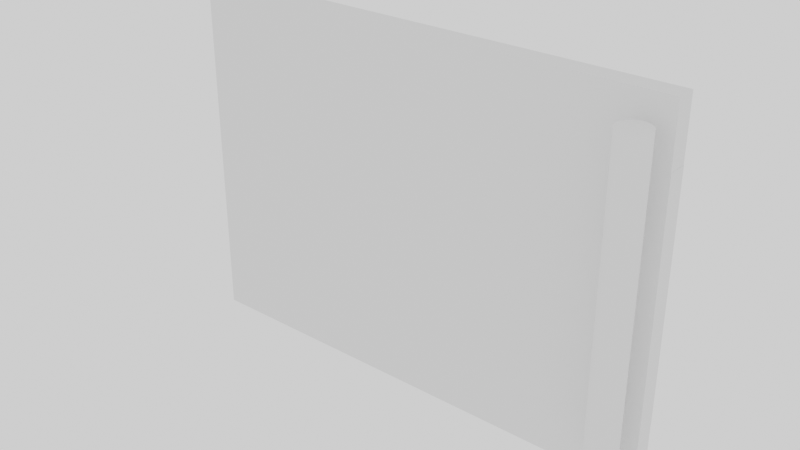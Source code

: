 # Source: Microwave_Door.blend  (saved by Blender 2.93.21; exported with 4.5.12 LTS)
import bpy
from mathutils import Matrix  # noqa: F401  (used for matrix-valued properties, if any)

bpy.ops.wm.read_factory_settings(use_empty=True)
scene = bpy.context.scene
scene.name = 'Scene'

# ---- collections
col_door = bpy.data.collections.new('Door'); scene.collection.children.link(col_door)

# ---- world
world_world = bpy.data.worlds.new('World'); scene.world = world_world
world_world.use_nodes = True; world_world.node_tree.nodes.clear()
_N = world_world.node_tree.nodes; _L = world_world.node_tree.links
n0 = _N.new('ShaderNodeOutputWorld'); n0.name = 'World Output'; n0.location = (300, 300)
n1 = _N.new('ShaderNodeBackground'); n1.name = 'Background'; n1.location = (10, 300)
n1.inputs[0].default_value = (1.0, 1.0, 1.0, 1.0)
_L.new(n1.outputs[0], n0.inputs[0])
n0.is_active_output = True
world_world.color = (0.05088, 0.05088, 0.05088)
world_world.use_sun_shadow = False
world_world.sun_shadow_jitter_overblur = 0.0

# ---- meshes
me_cube_002 = bpy.data.meshes.new('Cube.002')
me_cube_002.from_pydata([(-0.3832, 0.02108, -0.04618), (-0.3832, 0.02108, 0.411), (-0.3832, 0.04648, -0.04618), (-0.3832, 0.04648, 0.411), (0.2518, 0.02108, -0.04618), (0.2518, 0.02108, 0.411), (0.2518, 0.04648, -0.04618), (0.2518, 0.04648, 0.411), (-0.3575, 0.02108, 0.03002), (-0.3575, 0.02108, 0.3348), (-0.3575, 0.04648, 0.03002), (-0.3575, 0.04648, 0.3348), (0.2518, 0.04648, 0.03002), (0.2518, 0.04648, 0.3348), (0.2518, 0.02108, 0.03002), (0.2518, 0.02108, 0.3348)], [], [(0, 1, 3, 2), (6, 2, 3, 7, 13, 11, 10, 12), (13, 7, 5, 15), (14, 4, 6, 12), (15, 5, 1, 0, 4, 14, 8, 9), (2, 6, 4, 0), (7, 3, 1, 5), (9, 8, 10, 11), (14, 12, 10, 8), (15, 9, 11, 13)])
_uv = me_cube_002.uv_layers.new(name='UVMap')
_uv.uv.foreach_set('vector', [0.375, 0.0, 0.625, 0.0, 0.625, 0.25, 0.375, 0.25, 0.375, 0.5, 0.375, 0.25, 0.625, 0.25, 0.625, 0.5, 0.5833, 0.5, 0.5833, 0.2601, 0.4167, 0.2601, 0.4167, 0.5, 0.5833, 0.5, 0.625, 0.5, 0.625, 0.75, 0.5833, 0.75, 0.4167, 0.75, 0.375, 0.75, 0.375, 0.5, 0.4167, 0.5, 0.5833, 0.75, 0.625, 0.75, 0.625, 1.0, 0.375, 1.0, 0.375, 0.75, 0.4167, 0.75, 0.4167, 0.9899, 0.5833, 0.9899, 0.125, 0.5, 0.375, 0.5, 0.375, 0.75, 0.125, 0.75, 0.625, 0.5, 0.875, 0.5, 0.875, 0.75, 0.625, 0.75, 0.625, 0.0, 0.375, 0.0, 0.375, 0.25, 0.625, 0.25, 0.3749, 0.75, 0.3749, 0.5, 0.125, 0.5, 0.125, 0.75, 0.6251, 0.75, 0.875, 0.75, 0.875, 0.5, 0.6251, 0.5])
me_cube_002.use_remesh_fix_poles = True
me_cube_002.use_remesh_preserve_attributes = False
me_cube_002.update()
me_cylinder = bpy.data.meshes.new('Cylinder')
me_cylinder.from_pydata([(0.2271, 0.005329, -0.02078), (0.2271, 0.005329, 0.3856), (0.2289, 0.005237, -0.02078), (0.2289, 0.005237, 0.3856), (0.2308, 0.004963, -0.02078), (0.2308, 0.004963, 0.3856), (0.2326, 0.004509, -0.02078), (0.2326, 0.004509, 0.3856), (0.2344, 0.003879, -0.02078), (0.2344, 0.003879, 0.3856), (0.2361, 0.003079, -0.02078), (0.2361, 0.003079, 0.3856), (0.2377, 0.002118, -0.02078), (0.2377, 0.002118, 0.3856), (0.2392, 0.001005, -0.02078), (0.2392, 0.001005, 0.3856), (0.2405, -0.0002507, -0.02078), (0.2405, -0.0002507, 0.3856), (0.2418, -0.001636, -0.02078), (0.2418, -0.001636, 0.3856), (0.2429, -0.003138, -0.02078), (0.2429, -0.003138, 0.3856), (0.2439, -0.004741, -0.02078), (0.2439, -0.004741, 0.3856), (0.2447, -0.006431, -0.02078), (0.2447, -0.006431, 0.3856), (0.2453, -0.008191, -0.02078), (0.2453, -0.008191, 0.3856), (0.2458, -0.01, -0.02078), (0.2458, -0.01, 0.3856), (0.246, -0.01185, -0.02078), (0.246, -0.01185, 0.3856), (0.2461, -0.01372, -0.02078), (0.2461, -0.01372, 0.3856), (0.246, -0.01559, -0.02078), (0.246, -0.01559, 0.3856), (0.2458, -0.01744, -0.02078), (0.2458, -0.01744, 0.3856), (0.2453, -0.01925, -0.02078), (0.2453, -0.01925, 0.3856), (0.2447, -0.02101, -0.02078), (0.2447, -0.02101, 0.3856), (0.2439, -0.0227, -0.02078), (0.2439, -0.0227, 0.3856), (0.2429, -0.0243, -0.02078), (0.2429, -0.0243, 0.3856), (0.2418, -0.02581, -0.02078), (0.2418, -0.02581, 0.3856), (0.2405, -0.02719, -0.02078), (0.2405, -0.02719, 0.3856), (0.2392, -0.02845, -0.02078), (0.2392, -0.02845, 0.3856), (0.2377, -0.02956, -0.02078), (0.2377, -0.02956, 0.3856), (0.2361, -0.03052, -0.02078), (0.2361, -0.03052, 0.3856), (0.2344, -0.03132, -0.02078), (0.2344, -0.03132, 0.3856), (0.2326, -0.03195, -0.02078), (0.2326, -0.03195, 0.3856), (0.2308, -0.03241, -0.02078), (0.2308, -0.03241, 0.3856), (0.2289, -0.03268, -0.02078), (0.2289, -0.03268, 0.3856), (0.2271, -0.03277, -0.02078), (0.2271, -0.03277, 0.3856), (0.2252, -0.03268, -0.02078), (0.2252, -0.03268, 0.3856), (0.2234, -0.03241, -0.02078), (0.2234, -0.03241, 0.3856), (0.2215, -0.03195, -0.02078), (0.2215, -0.03195, 0.3856), (0.2198, -0.03132, -0.02078), (0.2198, -0.03132, 0.3856), (0.2181, -0.03052, -0.02078), (0.2181, -0.03052, 0.3856), (0.2165, -0.02956, -0.02078), (0.2165, -0.02956, 0.3856), (0.215, -0.02845, -0.02078), (0.215, -0.02845, 0.3856), (0.2136, -0.02719, -0.02078), (0.2136, -0.02719, 0.3856), (0.2123, -0.02581, -0.02078), (0.2123, -0.02581, 0.3856), (0.2112, -0.0243, -0.02078), (0.2112, -0.0243, 0.3856), (0.2103, -0.0227, -0.02078), (0.2103, -0.0227, 0.3856), (0.2095, -0.02101, -0.02078), (0.2095, -0.02101, 0.3856), (0.2088, -0.01925, -0.02078), (0.2088, -0.01925, 0.3856), (0.2084, -0.01744, -0.02078), (0.2084, -0.01744, 0.3856), (0.2081, -0.01559, -0.02078), (0.2081, -0.01559, 0.3856), (0.208, -0.01372, -0.02078), (0.208, -0.01372, 0.3856), (0.2081, -0.01185, -0.02078), (0.2081, -0.01185, 0.3856), (0.2084, -0.01, -0.02078), (0.2084, -0.01, 0.3856), (0.2088, -0.008191, -0.02078), (0.2088, -0.008191, 0.3856), (0.2095, -0.006431, -0.02078), (0.2095, -0.006431, 0.3856), (0.2103, -0.004741, -0.02078), (0.2103, -0.004741, 0.3856), (0.2112, -0.003138, -0.02078), (0.2112, -0.003138, 0.3856), (0.2123, -0.001636, -0.02078), (0.2123, -0.001636, 0.3856), (0.2136, -0.0002507, -0.02078), (0.2136, -0.0002507, 0.3856), (0.215, 0.001005, -0.02078), (0.215, 0.001005, 0.3856), (0.2165, 0.002118, -0.02078), (0.2165, 0.002118, 0.3856), (0.2181, 0.003079, -0.02078), (0.2181, 0.003079, 0.3856), (0.2198, 0.003879, -0.02078), (0.2198, 0.003879, 0.3856), (0.2215, 0.004509, -0.02078), (0.2215, 0.004509, 0.3856), (0.2234, 0.004963, -0.02078), (0.2234, 0.004963, 0.3856), (0.2252, 0.005237, -0.02078), (0.2252, 0.005237, 0.3856), (0.2271, 0.005329, 0.08082), (0.2271, 0.005329, 0.1824), (0.2271, 0.005329, 0.284), (0.2289, 0.005237, 0.284), (0.2289, 0.005237, 0.1824), (0.2289, 0.005237, 0.08082), (0.2308, 0.004963, 0.284), (0.2308, 0.004963, 0.1824), (0.2308, 0.004963, 0.08082), (0.2326, 0.004509, 0.284), (0.2326, 0.004509, 0.1824), (0.2326, 0.004509, 0.08082), (0.2344, 0.003879, 0.284), (0.2344, 0.003879, 0.1824), (0.2344, 0.003879, 0.08082), (0.2361, 0.003079, 0.284), (0.2361, 0.003079, 0.1824), (0.2361, 0.003079, 0.08082), (0.2377, 0.002118, 0.284), (0.2377, 0.002118, 0.1824), (0.2377, 0.002118, 0.08082), (0.2392, 0.001005, 0.284), (0.2392, 0.001005, 0.1824), (0.2392, 0.001005, 0.08082), (0.2405, -0.0002507, 0.284), (0.2405, -0.0002507, 0.1824), (0.2405, -0.0002507, 0.08082), (0.2418, -0.001636, 0.284), (0.2418, -0.001636, 0.1824), (0.2418, -0.001636, 0.08082), (0.2429, -0.003138, 0.284), (0.2429, -0.003138, 0.1824), (0.2429, -0.003138, 0.08082), (0.2439, -0.004741, 0.284), (0.2439, -0.004741, 0.1824), (0.2439, -0.004741, 0.08082), (0.2447, -0.006431, 0.284), (0.2447, -0.006431, 0.1824), (0.2447, -0.006431, 0.08082), (0.2453, -0.008191, 0.284), (0.2453, -0.008191, 0.1824), (0.2453, -0.008191, 0.08082), (0.2458, -0.01, 0.284), (0.2458, -0.01, 0.1824), (0.2458, -0.01, 0.08082), (0.246, -0.01185, 0.284), (0.246, -0.01185, 0.1824), (0.246, -0.01185, 0.08082), (0.2461, -0.01372, 0.284), (0.2461, -0.01372, 0.1824), (0.2461, -0.01372, 0.08082), (0.246, -0.01559, 0.284), (0.246, -0.01559, 0.1824), (0.246, -0.01559, 0.08082), (0.2458, -0.01744, 0.284), (0.2458, -0.01744, 0.1824), (0.2458, -0.01744, 0.08082), (0.2453, -0.01925, 0.284), (0.2453, -0.01925, 0.1824), (0.2453, -0.01925, 0.08082), (0.2447, -0.02101, 0.284), (0.2447, -0.02101, 0.1824), (0.2447, -0.02101, 0.08082), (0.2439, -0.0227, 0.284), (0.2439, -0.0227, 0.1824), (0.2439, -0.0227, 0.08082), (0.2429, -0.0243, 0.284), (0.2429, -0.0243, 0.1824), (0.2429, -0.0243, 0.08082), (0.2418, -0.02581, 0.284), (0.2418, -0.02581, 0.1824), (0.2418, -0.02581, 0.08082), (0.2405, -0.02719, 0.284), (0.2405, -0.02719, 0.1824), (0.2405, -0.02719, 0.08082), (0.2392, -0.02845, 0.284), (0.2392, -0.02845, 0.1824), (0.2392, -0.02845, 0.08082), (0.2377, -0.02956, 0.284), (0.2377, -0.02956, 0.1824), (0.2377, -0.02956, 0.08082), (0.2361, -0.03052, 0.284), (0.2361, -0.03052, 0.1824), (0.2361, -0.03052, 0.08082), (0.2344, -0.03132, 0.284), (0.2344, -0.03132, 0.1824), (0.2344, -0.03132, 0.08082), (0.2326, -0.03195, 0.284), (0.2326, -0.03195, 0.1824), (0.2326, -0.03195, 0.08082), (0.2308, -0.03241, 0.284), (0.2308, -0.03241, 0.1824), (0.2308, -0.03241, 0.08082), (0.2289, -0.03268, 0.284), (0.2289, -0.03268, 0.1824), (0.2289, -0.03268, 0.08082), (0.2271, -0.03277, 0.284), (0.2271, -0.03277, 0.1824), (0.2271, -0.03277, 0.08082), (0.2252, -0.03268, 0.284), (0.2252, -0.03268, 0.1824), (0.2252, -0.03268, 0.08082), (0.2234, -0.03241, 0.284), (0.2234, -0.03241, 0.1824), (0.2234, -0.03241, 0.08082), (0.2215, -0.03195, 0.284), (0.2215, -0.03195, 0.1824), (0.2215, -0.03195, 0.08082), (0.2198, -0.03132, 0.284), (0.2198, -0.03132, 0.1824), (0.2198, -0.03132, 0.08082), (0.2181, -0.03052, 0.284), (0.2181, -0.03052, 0.1824), (0.2181, -0.03052, 0.08082), (0.2165, -0.02956, 0.284), (0.2165, -0.02956, 0.1824), (0.2165, -0.02956, 0.08082), (0.215, -0.02845, 0.284), (0.215, -0.02845, 0.1824), (0.215, -0.02845, 0.08082), (0.2136, -0.02719, 0.284), (0.2136, -0.02719, 0.1824), (0.2136, -0.02719, 0.08082), (0.2123, -0.02581, 0.284), (0.2123, -0.02581, 0.1824), (0.2123, -0.02581, 0.08082), (0.2112, -0.0243, 0.284), (0.2112, -0.0243, 0.1824), (0.2112, -0.0243, 0.08082), (0.2103, -0.0227, 0.284), (0.2103, -0.0227, 0.1824), (0.2103, -0.0227, 0.08082), (0.2095, -0.02101, 0.284), (0.2095, -0.02101, 0.1824), (0.2095, -0.02101, 0.08082), (0.2088, -0.01925, 0.284), (0.2088, -0.01925, 0.1824), (0.2088, -0.01925, 0.08082), (0.2084, -0.01744, 0.284), (0.2084, -0.01744, 0.1824), (0.2084, -0.01744, 0.08082), (0.2081, -0.01559, 0.284), (0.2081, -0.01559, 0.1824), (0.2081, -0.01559, 0.08082), (0.208, -0.01372, 0.284), (0.208, -0.01372, 0.1824), (0.208, -0.01372, 0.08082), (0.2081, -0.01185, 0.284), (0.2081, -0.01185, 0.1824), (0.2081, -0.01185, 0.08082), (0.2084, -0.01, 0.284), (0.2084, -0.01, 0.1824), (0.2084, -0.01, 0.08082), (0.2088, -0.008191, 0.284), (0.2088, -0.008191, 0.1824), (0.2088, -0.008191, 0.08082), (0.2095, -0.006431, 0.284), (0.2095, -0.006431, 0.1824), (0.2095, -0.006431, 0.08082), (0.2103, -0.004741, 0.284), (0.2103, -0.004741, 0.1824), (0.2103, -0.004741, 0.08082), (0.2112, -0.003138, 0.284), (0.2112, -0.003138, 0.1824), (0.2112, -0.003138, 0.08082), (0.2123, -0.001636, 0.284), (0.2123, -0.001636, 0.1824), (0.2123, -0.001636, 0.08082), (0.2136, -0.0002507, 0.284), (0.2136, -0.0002507, 0.1824), (0.2136, -0.0002507, 0.08082), (0.215, 0.001005, 0.284), (0.215, 0.001005, 0.1824), (0.215, 0.001005, 0.08082), (0.2165, 0.002118, 0.284), (0.2165, 0.002118, 0.1824), (0.2165, 0.002118, 0.08082), (0.2181, 0.003079, 0.284), (0.2181, 0.003079, 0.1824), (0.2181, 0.003079, 0.08082), (0.2198, 0.003879, 0.284), (0.2198, 0.003879, 0.1824), (0.2198, 0.003879, 0.08082), (0.2215, 0.004509, 0.284), (0.2215, 0.004509, 0.1824), (0.2215, 0.004509, 0.08082), (0.2234, 0.004963, 0.284), (0.2234, 0.004963, 0.1824), (0.2234, 0.004963, 0.08082), (0.2252, 0.005237, 0.284), (0.2252, 0.005237, 0.1824), (0.2252, 0.005237, 0.08082), (0.2271, 0.005329, 0.2797), (0.2289, 0.005237, 0.2797), (0.2308, 0.004963, 0.2797), (0.2326, 0.004509, 0.2797), (0.2344, 0.003879, 0.2797), (0.2361, 0.003079, 0.2797), (0.2377, 0.002118, 0.2797), (0.2392, 0.001005, 0.2797), (0.2405, -0.0002507, 0.2797), (0.2418, -0.001636, 0.2797), (0.2429, -0.003138, 0.2797), (0.2439, -0.004741, 0.2797), (0.2447, -0.006431, 0.2797), (0.2453, -0.008191, 0.2797), (0.2458, -0.01, 0.2797), (0.246, -0.01185, 0.2797), (0.2461, -0.01372, 0.2797), (0.246, -0.01559, 0.2797), (0.2458, -0.01744, 0.2797), (0.2453, -0.01925, 0.2797), (0.2447, -0.02101, 0.2797), (0.2439, -0.0227, 0.2797), (0.2429, -0.0243, 0.2797), (0.2418, -0.02581, 0.2797), (0.2405, -0.02719, 0.2797), (0.2392, -0.02845, 0.2797), (0.2377, -0.02956, 0.2797), (0.2361, -0.03052, 0.2797), (0.2344, -0.03132, 0.2797), (0.2326, -0.03195, 0.2797), (0.2308, -0.03241, 0.2797), (0.2289, -0.03268, 0.2797), (0.2271, -0.03277, 0.2797), (0.2252, -0.03268, 0.2797), (0.2234, -0.03241, 0.2797), (0.2215, -0.03195, 0.2797), (0.2198, -0.03132, 0.2797), (0.2181, -0.03052, 0.2797), (0.2165, -0.02956, 0.2797), (0.215, -0.02845, 0.2797), (0.2136, -0.02719, 0.2797), (0.2123, -0.02581, 0.2797), (0.2112, -0.0243, 0.2797), (0.2103, -0.0227, 0.2797), (0.2095, -0.02101, 0.2797), (0.2088, -0.01925, 0.2797), (0.2084, -0.01744, 0.2797), (0.2081, -0.01559, 0.2797), (0.208, -0.01372, 0.2797), (0.2081, -0.01185, 0.2797), (0.2084, -0.01, 0.2797), (0.2088, -0.008191, 0.2797), (0.2095, -0.006431, 0.2797), (0.2103, -0.004741, 0.2797), (0.2112, -0.003138, 0.2797), (0.2123, -0.001636, 0.2797), (0.2136, -0.0002507, 0.2797), (0.215, 0.001005, 0.2797), (0.2165, 0.002118, 0.2797), (0.2181, 0.003079, 0.2797), (0.2198, 0.003879, 0.2797), (0.2215, 0.004509, 0.2797), (0.2234, 0.004963, 0.2797), (0.2252, 0.005237, 0.2797), (0.2271, 0.005329, 0.08489), (0.2289, 0.005237, 0.08489), (0.2308, 0.004963, 0.08489), (0.2326, 0.004509, 0.08489), (0.2344, 0.003879, 0.08489), (0.2361, 0.003079, 0.08489), (0.2377, 0.002118, 0.08489), (0.2392, 0.001005, 0.08489), (0.2405, -0.0002507, 0.08489), (0.2418, -0.001636, 0.08489), (0.2429, -0.003138, 0.08489), (0.2439, -0.004741, 0.08489), (0.2447, -0.006431, 0.08489), (0.2453, -0.008191, 0.08489), (0.2458, -0.01, 0.08489), (0.246, -0.01185, 0.08489), (0.2461, -0.01372, 0.08489), (0.246, -0.01559, 0.08489), (0.2458, -0.01744, 0.08489), (0.2453, -0.01925, 0.08489), (0.2447, -0.02101, 0.08489), (0.2439, -0.0227, 0.08489), (0.2429, -0.0243, 0.08489), (0.2418, -0.02581, 0.08489), (0.2405, -0.02719, 0.08489), (0.2392, -0.02845, 0.08489), (0.2377, -0.02956, 0.08489), (0.2361, -0.03052, 0.08489), (0.2344, -0.03132, 0.08489), (0.2326, -0.03195, 0.08489), (0.2308, -0.03241, 0.08489), (0.2289, -0.03268, 0.08489), (0.2271, -0.03277, 0.08489), (0.2252, -0.03268, 0.08489), (0.2234, -0.03241, 0.08489), (0.2215, -0.03195, 0.08489), (0.2198, -0.03132, 0.08489), (0.2181, -0.03052, 0.08489), (0.2165, -0.02956, 0.08489), (0.215, -0.02845, 0.08489), (0.2136, -0.02719, 0.08489), (0.2123, -0.02581, 0.08489), (0.2112, -0.0243, 0.08489), (0.2103, -0.0227, 0.08489), (0.2095, -0.02101, 0.08489), (0.2088, -0.01925, 0.08489), (0.2084, -0.01744, 0.08489), (0.2081, -0.01559, 0.08489), (0.208, -0.01372, 0.08489), (0.2081, -0.01185, 0.08489), (0.2084, -0.01, 0.08489), (0.2088, -0.008191, 0.08489), (0.2095, -0.006431, 0.08489), (0.2103, -0.004741, 0.08489), (0.2112, -0.003138, 0.08489), (0.2123, -0.001636, 0.08489), (0.2136, -0.0002507, 0.08489), (0.215, 0.001005, 0.08489), (0.2165, 0.002118, 0.08489), (0.2181, 0.003079, 0.08489), (0.2198, 0.003879, 0.08489), (0.2215, 0.004509, 0.08489), (0.2234, 0.004963, 0.08489), (0.2252, 0.005237, 0.08489), (0.2247, 0.02896, 0.2797), (0.2247, 0.02896, 0.284), (0.2266, 0.02887, 0.08489), (0.2266, 0.02887, 0.08082), (0.2285, 0.0286, 0.08489), (0.2285, 0.0286, 0.08082), (0.2175, 0.02751, 0.08489), (0.2175, 0.02751, 0.08082), (0.2192, 0.02814, 0.08489), (0.2192, 0.02814, 0.08082), (0.221, 0.0286, 0.08489), (0.221, 0.0286, 0.08082), (0.2229, 0.02887, 0.08489), (0.2229, 0.02887, 0.08082), (0.2247, 0.02896, 0.08082), (0.2229, 0.02887, 0.284), (0.221, 0.0286, 0.284), (0.2192, 0.02814, 0.284), (0.2175, 0.02751, 0.284), (0.2266, 0.02887, 0.284), (0.2285, 0.0286, 0.284), (0.2266, 0.02887, 0.2797), (0.2285, 0.0286, 0.2797), (0.2175, 0.02751, 0.2797), (0.2192, 0.02814, 0.2797), (0.221, 0.0286, 0.2797), (0.2229, 0.02887, 0.2797), (0.2247, 0.02896, 0.08489)], [], [(130, 1, 3, 131), (131, 3, 5, 134), (134, 5, 7, 137), (137, 7, 9, 140), (140, 9, 11, 143), (143, 11, 13, 146), (146, 13, 15, 149), (149, 15, 17, 152), (152, 17, 19, 155), (155, 19, 21, 158), (158, 21, 23, 161), (161, 23, 25, 164), (164, 25, 27, 167), (167, 27, 29, 170), (170, 29, 31, 173), (173, 31, 33, 176), (176, 33, 35, 179), (179, 35, 37, 182), (182, 37, 39, 185), (185, 39, 41, 188), (188, 41, 43, 191), (191, 43, 45, 194), (194, 45, 47, 197), (197, 47, 49, 200), (200, 49, 51, 203), (203, 51, 53, 206), (206, 53, 55, 209), (209, 55, 57, 212), (212, 57, 59, 215), (215, 59, 61, 218), (218, 61, 63, 221), (221, 63, 65, 224), (224, 65, 67, 227), (227, 67, 69, 230), (230, 69, 71, 233), (233, 71, 73, 236), (236, 73, 75, 239), (239, 75, 77, 242), (242, 77, 79, 245), (245, 79, 81, 248), (248, 81, 83, 251), (251, 83, 85, 254), (254, 85, 87, 257), (257, 87, 89, 260), (260, 89, 91, 263), (263, 91, 93, 266), (266, 93, 95, 269), (269, 95, 97, 272), (272, 97, 99, 275), (275, 99, 101, 278), (278, 101, 103, 281), (281, 103, 105, 284), (284, 105, 107, 287), (287, 107, 109, 290), (290, 109, 111, 293), (293, 111, 113, 296), (296, 113, 115, 299), (299, 115, 117, 302), (302, 117, 119, 305), (305, 119, 121, 308), (308, 121, 123, 311), (311, 123, 125, 314), (3, 1, 127, 125, 123, 121, 119, 117, 115, 113, 111, 109, 107, 105, 103, 101, 99, 97, 95, 93, 91, 89, 87, 85, 83, 81, 79, 77, 75, 73, 71, 69, 67, 65, 63, 61, 59, 57, 55, 53, 51, 49, 47, 45, 43, 41, 39, 37, 35, 33, 31, 29, 27, 25, 23, 21, 19, 17, 15, 13, 11, 9, 7, 5), (314, 125, 127, 317), (317, 127, 1, 130), (0, 2, 4, 6, 8, 10, 12, 14, 16, 18, 20, 22, 24, 26, 28, 30, 32, 34, 36, 38, 40, 42, 44, 46, 48, 50, 52, 54, 56, 58, 60, 62, 64, 66, 68, 70, 72, 74, 76, 78, 80, 82, 84, 86, 88, 90, 92, 94, 96, 98, 100, 102, 104, 106, 108, 110, 112, 114, 116, 118, 120, 122, 124, 126), (126, 319, 128, 0), (447, 318, 129, 384), (310, 444, 454, 455), (124, 316, 319, 126), (446, 315, 318, 447), (130, 131, 467, 449), (122, 313, 316, 124), (445, 312, 315, 446), (319, 316, 459, 461), (120, 310, 313, 122), (444, 309, 312, 445), (445, 446, 458, 456), (118, 307, 310, 120), (443, 306, 309, 444), (379, 305, 308, 380), (116, 304, 307, 118), (442, 303, 306, 443), (378, 302, 305, 379), (114, 301, 304, 116), (441, 300, 303, 442), (377, 299, 302, 378), (112, 298, 301, 114), (440, 297, 300, 441), (376, 296, 299, 377), (110, 295, 298, 112), (439, 294, 297, 440), (375, 293, 296, 376), (108, 292, 295, 110), (438, 291, 294, 439), (374, 290, 293, 375), (106, 289, 292, 108), (437, 288, 291, 438), (373, 287, 290, 374), (104, 286, 289, 106), (436, 285, 288, 437), (372, 284, 287, 373), (102, 283, 286, 104), (435, 282, 285, 436), (371, 281, 284, 372), (100, 280, 283, 102), (434, 279, 282, 435), (370, 278, 281, 371), (98, 277, 280, 100), (433, 276, 279, 434), (369, 275, 278, 370), (96, 274, 277, 98), (432, 273, 276, 433), (368, 272, 275, 369), (94, 271, 274, 96), (431, 270, 273, 432), (367, 269, 272, 368), (92, 268, 271, 94), (430, 267, 270, 431), (366, 266, 269, 367), (90, 265, 268, 92), (429, 264, 267, 430), (365, 263, 266, 366), (88, 262, 265, 90), (428, 261, 264, 429), (364, 260, 263, 365), (86, 259, 262, 88), (427, 258, 261, 428), (363, 257, 260, 364), (84, 256, 259, 86), (426, 255, 258, 427), (362, 254, 257, 363), (82, 253, 256, 84), (425, 252, 255, 426), (361, 251, 254, 362), (80, 250, 253, 82), (424, 249, 252, 425), (360, 248, 251, 361), (78, 247, 250, 80), (423, 246, 249, 424), (359, 245, 248, 360), (76, 244, 247, 78), (422, 243, 246, 423), (358, 242, 245, 359), (74, 241, 244, 76), (421, 240, 243, 422), (357, 239, 242, 358), (72, 238, 241, 74), (420, 237, 240, 421), (356, 236, 239, 357), (70, 235, 238, 72), (419, 234, 237, 420), (355, 233, 236, 356), (68, 232, 235, 70), (418, 231, 234, 419), (354, 230, 233, 355), (66, 229, 232, 68), (417, 228, 231, 418), (353, 227, 230, 354), (64, 226, 229, 66), (416, 225, 228, 417), (352, 224, 227, 353), (62, 223, 226, 64), (415, 222, 225, 416), (351, 221, 224, 352), (60, 220, 223, 62), (414, 219, 222, 415), (350, 218, 221, 351), (58, 217, 220, 60), (413, 216, 219, 414), (349, 215, 218, 350), (56, 214, 217, 58), (412, 213, 216, 413), (348, 212, 215, 349), (54, 211, 214, 56), (411, 210, 213, 412), (347, 209, 212, 348), (52, 208, 211, 54), (410, 207, 210, 411), (346, 206, 209, 347), (50, 205, 208, 52), (409, 204, 207, 410), (345, 203, 206, 346), (48, 202, 205, 50), (408, 201, 204, 409), (344, 200, 203, 345), (46, 199, 202, 48), (407, 198, 201, 408), (343, 197, 200, 344), (44, 196, 199, 46), (406, 195, 198, 407), (342, 194, 197, 343), (42, 193, 196, 44), (405, 192, 195, 406), (341, 191, 194, 342), (40, 190, 193, 42), (404, 189, 192, 405), (340, 188, 191, 341), (38, 187, 190, 40), (403, 186, 189, 404), (339, 185, 188, 340), (36, 184, 187, 38), (402, 183, 186, 403), (338, 182, 185, 339), (34, 181, 184, 36), (401, 180, 183, 402), (337, 179, 182, 338), (32, 178, 181, 34), (400, 177, 180, 401), (336, 176, 179, 337), (30, 175, 178, 32), (399, 174, 177, 400), (335, 173, 176, 336), (28, 172, 175, 30), (398, 171, 174, 399), (334, 170, 173, 335), (26, 169, 172, 28), (397, 168, 171, 398), (333, 167, 170, 334), (24, 166, 169, 26), (396, 165, 168, 397), (332, 164, 167, 333), (22, 163, 166, 24), (395, 162, 165, 396), (331, 161, 164, 332), (20, 160, 163, 22), (394, 159, 162, 395), (330, 158, 161, 331), (18, 157, 160, 20), (393, 156, 159, 394), (329, 155, 158, 330), (16, 154, 157, 18), (392, 153, 156, 393), (328, 152, 155, 329), (14, 151, 154, 16), (391, 150, 153, 392), (327, 149, 152, 328), (12, 148, 151, 14), (390, 147, 150, 391), (326, 146, 149, 327), (10, 145, 148, 12), (389, 144, 147, 390), (325, 143, 146, 326), (8, 142, 145, 10), (388, 141, 144, 389), (324, 140, 143, 325), (6, 139, 142, 8), (387, 138, 141, 388), (323, 137, 140, 324), (4, 136, 139, 6), (386, 135, 138, 387), (322, 134, 137, 323), (2, 133, 136, 4), (385, 132, 135, 386), (322, 321, 469, 470), (0, 128, 133, 2), (384, 129, 132, 385), (317, 130, 449, 463), (129, 320, 321, 132), (132, 321, 322, 135), (135, 322, 323, 138), (138, 323, 324, 141), (141, 324, 325, 144), (144, 325, 326, 147), (147, 326, 327, 150), (150, 327, 328, 153), (153, 328, 329, 156), (156, 329, 330, 159), (159, 330, 331, 162), (162, 331, 332, 165), (165, 332, 333, 168), (168, 333, 334, 171), (171, 334, 335, 174), (174, 335, 336, 177), (177, 336, 337, 180), (180, 337, 338, 183), (183, 338, 339, 186), (186, 339, 340, 189), (189, 340, 341, 192), (192, 341, 342, 195), (195, 342, 343, 198), (198, 343, 344, 201), (201, 344, 345, 204), (204, 345, 346, 207), (207, 346, 347, 210), (210, 347, 348, 213), (213, 348, 349, 216), (216, 349, 350, 219), (219, 350, 351, 222), (222, 351, 352, 225), (225, 352, 353, 228), (228, 353, 354, 231), (231, 354, 355, 234), (234, 355, 356, 237), (237, 356, 357, 240), (240, 357, 358, 243), (243, 358, 359, 246), (246, 359, 360, 249), (249, 360, 361, 252), (252, 361, 362, 255), (255, 362, 363, 258), (258, 363, 364, 261), (261, 364, 365, 264), (264, 365, 366, 267), (267, 366, 367, 270), (270, 367, 368, 273), (273, 368, 369, 276), (276, 369, 370, 279), (279, 370, 371, 282), (282, 371, 372, 285), (285, 372, 373, 288), (288, 373, 374, 291), (291, 374, 375, 294), (294, 375, 376, 297), (297, 376, 377, 300), (300, 377, 378, 303), (303, 378, 379, 306), (306, 379, 380, 309), (309, 380, 381, 312), (312, 381, 382, 315), (315, 382, 383, 318), (318, 383, 320, 129), (444, 445, 456, 454), (133, 128, 462, 451), (136, 386, 387, 139), (139, 387, 388, 142), (142, 388, 389, 145), (145, 389, 390, 148), (148, 390, 391, 151), (151, 391, 392, 154), (154, 392, 393, 157), (157, 393, 394, 160), (160, 394, 395, 163), (163, 395, 396, 166), (166, 396, 397, 169), (169, 397, 398, 172), (172, 398, 399, 175), (175, 399, 400, 178), (178, 400, 401, 181), (181, 401, 402, 184), (184, 402, 403, 187), (187, 403, 404, 190), (190, 404, 405, 193), (193, 405, 406, 196), (196, 406, 407, 199), (199, 407, 408, 202), (202, 408, 409, 205), (205, 409, 410, 208), (208, 410, 411, 211), (211, 411, 412, 214), (214, 412, 413, 217), (217, 413, 414, 220), (220, 414, 415, 223), (223, 415, 416, 226), (226, 416, 417, 229), (229, 417, 418, 232), (232, 418, 419, 235), (235, 419, 420, 238), (238, 420, 421, 241), (241, 421, 422, 244), (244, 422, 423, 247), (247, 423, 424, 250), (250, 424, 425, 253), (253, 425, 426, 256), (256, 426, 427, 259), (259, 427, 428, 262), (262, 428, 429, 265), (265, 429, 430, 268), (268, 430, 431, 271), (271, 431, 432, 274), (274, 432, 433, 277), (277, 433, 434, 280), (280, 434, 435, 283), (283, 435, 436, 286), (286, 436, 437, 289), (289, 437, 438, 292), (292, 438, 439, 295), (295, 439, 440, 298), (298, 440, 441, 301), (301, 441, 442, 304), (304, 442, 443, 307), (307, 443, 444, 310), (321, 320, 448, 469), (131, 134, 468, 467), (128, 319, 461, 462), (136, 133, 451, 453), (474, 463, 449, 448), (473, 464, 463, 474), (472, 465, 464, 473), (471, 466, 465, 472), (469, 467, 468, 470), (448, 449, 467, 469), (462, 475, 450, 451), (451, 450, 452, 453), (455, 454, 456, 457), (457, 456, 458, 459), (459, 458, 460, 461), (461, 460, 475, 462), (386, 136, 453, 452), (446, 447, 460, 458), (447, 384, 475, 460), (314, 317, 463, 464), (316, 313, 457, 459), (134, 322, 470, 468), (381, 380, 471, 472), (311, 314, 464, 465), (382, 381, 472, 473), (384, 385, 450, 475), (313, 310, 455, 457), (385, 386, 452, 450), (383, 382, 473, 474), (320, 383, 474, 448), (380, 308, 466, 471), (308, 311, 465, 466)])
_uv = me_cylinder.uv_layers.new(name='UVMap')
_uv.uv.foreach_set('vector', [1.0, 0.875, 1.0, 1.0, 0.9844, 1.0, 0.9844, 0.875, 0.9844, 0.875, 0.9844, 1.0, 0.9688, 1.0, 0.9688, 0.875, 0.9688, 0.875, 0.9688, 1.0, 0.9531, 1.0, 0.9531, 0.875, 0.9531, 0.875, 0.9531, 1.0, 0.9375, 1.0, 0.9375, 0.875, 0.9375, 0.875, 0.9375, 1.0, 0.9219, 1.0, 0.9219, 0.875, 0.9219, 0.875, 0.9219, 1.0, 0.9062, 1.0, 0.9062, 0.875, 0.9062, 0.875, 0.9062, 1.0, 0.8906, 1.0, 0.8906, 0.875, 0.8906, 0.875, 0.8906, 1.0, 0.875, 1.0, 0.875, 0.875, 0.875, 0.875, 0.875, 1.0, 0.8594, 1.0, 0.8594, 0.875, 0.8594, 0.875, 0.8594, 1.0, 0.8438, 1.0, 0.8438, 0.875, 0.8438, 0.875, 0.8438, 1.0, 0.8281, 1.0, 0.8281, 0.875, 0.8281, 0.875, 0.8281, 1.0, 0.8125, 1.0, 0.8125, 0.875, 0.8125, 0.875, 0.8125, 1.0, 0.7969, 1.0, 0.7969, 0.875, 0.7969, 0.875, 0.7969, 1.0, 0.7812, 1.0, 0.7812, 0.875, 0.7812, 0.875, 0.7812, 1.0, 0.7656, 1.0, 0.7656, 0.875, 0.7656, 0.875, 0.7656, 1.0, 0.75, 1.0, 0.75, 0.875, 0.75, 0.875, 0.75, 1.0, 0.7344, 1.0, 0.7344, 0.875, 0.7344, 0.875, 0.7344, 1.0, 0.7188, 1.0, 0.7188, 0.875, 0.7188, 0.875, 0.7188, 1.0, 0.7031, 1.0, 0.7031, 0.875, 0.7031, 0.875, 0.7031, 1.0, 0.6875, 1.0, 0.6875, 0.875, 0.6875, 0.875, 0.6875, 1.0, 0.6719, 1.0, 0.6719, 0.875, 0.6719, 0.875, 0.6719, 1.0, 0.6562, 1.0, 0.6562, 0.875, 0.6562, 0.875, 0.6562, 1.0, 0.6406, 1.0, 0.6406, 0.875, 0.6406, 0.875, 0.6406, 1.0, 0.625, 1.0, 0.625, 0.875, 0.625, 0.875, 0.625, 1.0, 0.6094, 1.0, 0.6094, 0.875, 0.6094, 0.875, 0.6094, 1.0, 0.5938, 1.0, 0.5938, 0.875, 0.5938, 0.875, 0.5938, 1.0, 0.5781, 1.0, 0.5781, 0.875, 0.5781, 0.875, 0.5781, 1.0, 0.5625, 1.0, 0.5625, 0.875, 0.5625, 0.875, 0.5625, 1.0, 0.5469, 1.0, 0.5469, 0.875, 0.5469, 0.875, 0.5469, 1.0, 0.5312, 1.0, 0.5312, 0.875, 0.5312, 0.875, 0.5312, 1.0, 0.5156, 1.0, 0.5156, 0.875, 0.5156, 0.875, 0.5156, 1.0, 0.5, 1.0, 0.5, 0.875, 0.5, 0.875, 0.5, 1.0, 0.4844, 1.0, 0.4844, 0.875, 0.4844, 0.875, 0.4844, 1.0, 0.4688, 1.0, 0.4688, 0.875, 0.4688, 0.875, 0.4688, 1.0, 0.4531, 1.0, 0.4531, 0.875, 0.4531, 0.875, 0.4531, 1.0, 0.4375, 1.0, 0.4375, 0.875, 0.4375, 0.875, 0.4375, 1.0, 0.4219, 1.0, 0.4219, 0.875, 0.4219, 0.875, 0.4219, 1.0, 0.4062, 1.0, 0.4062, 0.875, 0.4062, 0.875, 0.4062, 1.0, 0.3906, 1.0, 0.3906, 0.875, 0.3906, 0.875, 0.3906, 1.0, 0.375, 1.0, 0.375, 0.875, 0.375, 0.875, 0.375, 1.0, 0.3594, 1.0, 0.3594, 0.875, 0.3594, 0.875, 0.3594, 1.0, 0.3438, 1.0, 0.3438, 0.875, 0.3438, 0.875, 0.3438, 1.0, 0.3281, 1.0, 0.3281, 0.875, 0.3281, 0.875, 0.3281, 1.0, 0.3125, 1.0, 0.3125, 0.875, 0.3125, 0.875, 0.3125, 1.0, 0.2969, 1.0, 0.2969, 0.875, 0.2969, 0.875, 0.2969, 1.0, 0.2812, 1.0, 0.2812, 0.875, 0.2812, 0.875, 0.2812, 1.0, 0.2656, 1.0, 0.2656, 0.875, 0.2656, 0.875, 0.2656, 1.0, 0.25, 1.0, 0.25, 0.875, 0.25, 0.875, 0.25, 1.0, 0.2344, 1.0, 0.2344, 0.875, 0.2344, 0.875, 0.2344, 1.0, 0.2188, 1.0, 0.2188, 0.875, 0.2188, 0.875, 0.2188, 1.0, 0.2031, 1.0, 0.2031, 0.875, 0.2031, 0.875, 0.2031, 1.0, 0.1875, 1.0, 0.1875, 0.875, 0.1875, 0.875, 0.1875, 1.0, 0.1719, 1.0, 0.1719, 0.875, 0.1719, 0.875, 0.1719, 1.0, 0.1562, 1.0, 0.1562, 0.875, 0.1562, 0.875, 0.1562, 1.0, 0.1406, 1.0, 0.1406, 0.875, 0.1406, 0.875, 0.1406, 1.0, 0.125, 1.0, 0.125, 0.875, 0.125, 0.875, 0.125, 1.0, 0.1094, 1.0, 0.1094, 0.875, 0.1094, 0.875, 0.1094, 1.0, 0.09375, 1.0, 0.09375, 0.875, 0.09375, 0.875, 0.09375, 1.0, 0.07812, 1.0, 0.07812, 0.875, 0.07812, 0.875, 0.07812, 1.0, 0.0625, 1.0, 0.0625, 0.875, 0.0625, 0.875, 0.0625, 1.0, 0.04688, 1.0, 0.04688, 0.875, 0.04688, 0.875, 0.04688, 1.0, 0.03125, 1.0, 0.03125, 0.875, 0.2735, 0.4888, 0.25, 0.49, 0.2265, 0.4888, 0.2032, 0.4854, 0.1803, 0.4797, 0.1582, 0.4717, 0.1369, 0.4617, 0.1167, 0.4496, 0.09775, 0.4355, 0.08029, 0.4197, 0.06448, 0.4023, 0.05045, 0.3833, 0.03834, 0.3631, 0.02827, 0.3418, 0.02033, 0.3197, 0.01461, 0.2968, 0.01116, 0.2735, 0.01, 0.25, 0.01116, 0.2265, 0.01461, 0.2032, 0.02033, 0.1803, 0.02827, 0.1582, 0.03834, 0.1369, 0.05045, 0.1167, 0.06448, 0.09775, 0.08029, 0.08029, 0.09775, 0.06448, 0.1167, 0.05045, 0.1369, 0.03834, 0.1582, 0.02827, 0.1803, 0.02033, 0.2032, 0.01461, 0.2265, 0.01116, 0.25, 0.01, 0.2735, 0.01116, 0.2968, 0.01461, 0.3197, 0.02033, 0.3418, 0.02827, 0.3631, 0.03834, 0.3833, 0.05045, 0.4023, 0.06448, 0.4197, 0.08029, 0.4355, 0.09775, 0.4496, 0.1167, 0.4617, 0.1369, 0.4717, 0.1582, 0.4797, 0.1803, 0.4854, 0.2032, 0.4888, 0.2265, 0.49, 0.25, 0.4888, 0.2735, 0.4854, 0.2968, 0.4797, 0.3197, 0.4717, 0.3418, 0.4617, 0.3631, 0.4496, 0.3833, 0.4355, 0.4023, 0.4197, 0.4197, 0.4023, 0.4355, 0.3833, 0.4496, 0.3631, 0.4617, 0.3418, 0.4717, 0.3197, 0.4797, 0.2968, 0.4854, 0.03125, 0.875, 0.03125, 1.0, 0.01562, 1.0, 0.01562, 0.875, 0.01562, 0.875, 0.01562, 1.0, 0.0, 1.0, 0.0, 0.875, 0.75, 0.49, 0.7735, 0.4888, 0.7968, 0.4854, 0.8197, 0.4797, 0.8418, 0.4717, 0.8631, 0.4617, 0.8833, 0.4496, 0.9023, 0.4355, 0.9197, 0.4197, 0.9355, 0.4023, 0.9496, 0.3833, 0.9617, 0.3631, 0.9717, 0.3418, 0.9797, 0.3197, 0.9854, 0.2968, 0.9888, 0.2735, 0.99, 0.25, 0.9888, 0.2265, 0.9854, 0.2032, 0.9797, 0.1803, 0.9717, 0.1582, 0.9617, 0.1369, 0.9496, 0.1167, 0.9355, 0.09775, 0.9197, 0.08029, 0.9023, 0.06448, 0.8833, 0.05045, 0.8631, 0.03834, 0.8418, 0.02827, 0.8197, 0.02033, 0.7968, 0.01461, 0.7735, 0.01116, 0.75, 0.01, 0.7265, 0.01116, 0.7032, 0.01461, 0.6803, 0.02033, 0.6582, 0.02827, 0.6369, 0.03834, 0.6167, 0.05045, 0.5977, 0.06448, 0.5803, 0.08029, 0.5645, 0.09775, 0.5504, 0.1167, 0.5383, 0.1369, 0.5283, 0.1582, 0.5203, 0.1803, 0.5146, 0.2032, 0.5112, 0.2265, 0.51, 0.25, 0.5112, 0.2735, 0.5146, 0.2968, 0.5203, 0.3197, 0.5283, 0.3418, 0.5383, 0.3631, 0.5504, 0.3833, 0.5645, 0.4023, 0.5803, 0.4197, 0.5977, 0.4355, 0.6167, 0.4496, 0.6369, 0.4617, 0.6582, 0.4717, 0.6803, 0.4797, 0.7032, 0.4854, 0.7265, 0.4888, 0.01562, 0.5, 0.01562, 0.625, 0.0, 0.625, 0.0, 0.5, 0.01562, 0.63, 0.01562, 0.75, 0.0, 0.75, 0.0, 0.63, 0.0625, 0.625, 0.0625, 0.63, 0.0625, 0.63, 0.0625, 0.625, 0.03125, 0.5, 0.03125, 0.625, 0.01562, 0.625, 0.01562, 0.5, 0.03125, 0.63, 0.03125, 0.75, 0.01562, 0.75, 0.01562, 0.63, 1.0, 0.875, 0.9844, 0.875, 0.9844, 0.875, 1.0, 0.875, 0.04688, 0.5, 0.04688, 0.625, 0.03125, 0.625, 0.03125, 0.5, 0.04688, 0.63, 0.04688, 0.75, 0.03125, 0.75, 0.03125, 0.63, 0.01562, 0.625, 0.03125, 0.625, 0.03125, 0.625, 0.01562, 0.625, 0.0625, 0.5, 0.0625, 0.625, 0.04688, 0.625, 0.04688, 0.5, 0.0625, 0.63, 0.0625, 0.75, 0.04688, 0.75, 0.04688, 0.63, 0.04688, 0.63, 0.03125, 0.63, 0.03125, 0.63, 0.04688, 0.63, 0.07812, 0.5, 0.07812, 0.625, 0.0625, 0.625, 0.0625, 0.5, 0.07812, 0.63, 0.07812, 0.75, 0.0625, 0.75, 0.0625, 0.63, 0.07812, 0.8697, 0.07812, 0.875, 0.0625, 0.875, 0.0625, 0.8697, 0.09375, 0.5, 0.09375, 0.625, 0.07812, 0.625, 0.07812, 0.5, 0.09375, 0.63, 0.09375, 0.75, 0.07812, 0.75, 0.07812, 0.63, 0.09375, 0.8697, 0.09375, 0.875, 0.07812, 0.875, 0.07812, 0.8697, 0.1094, 0.5, 0.1094, 0.625, 0.09375, 0.625, 0.09375, 0.5, 0.1094, 0.63, 0.1094, 0.75, 0.09375, 0.75, 0.09375, 0.63, 0.1094, 0.8697, 0.1094, 0.875, 0.09375, 0.875, 0.09375, 0.8697, 0.125, 0.5, 0.125, 0.625, 0.1094, 0.625, 0.1094, 0.5, 0.125, 0.63, 0.125, 0.75, 0.1094, 0.75, 0.1094, 0.63, 0.125, 0.8697, 0.125, 0.875, 0.1094, 0.875, 0.1094, 0.8697, 0.1406, 0.5, 0.1406, 0.625, 0.125, 0.625, 0.125, 0.5, 0.1406, 0.63, 0.1406, 0.75, 0.125, 0.75, 0.125, 0.63, 0.1406, 0.8697, 0.1406, 0.875, 0.125, 0.875, 0.125, 0.8697, 0.1562, 0.5, 0.1562, 0.625, 0.1406, 0.625, 0.1406, 0.5, 0.1562, 0.63, 0.1562, 0.75, 0.1406, 0.75, 0.1406, 0.63, 0.1562, 0.8697, 0.1562, 0.875, 0.1406, 0.875, 0.1406, 0.8697, 0.1719, 0.5, 0.1719, 0.625, 0.1562, 0.625, 0.1562, 0.5, 0.1719, 0.63, 0.1719, 0.75, 0.1562, 0.75, 0.1562, 0.63, 0.1719, 0.8697, 0.1719, 0.875, 0.1562, 0.875, 0.1562, 0.8697, 0.1875, 0.5, 0.1875, 0.625, 0.1719, 0.625, 0.1719, 0.5, 0.1875, 0.63, 0.1875, 0.75, 0.1719, 0.75, 0.1719, 0.63, 0.1875, 0.8697, 0.1875, 0.875, 0.1719, 0.875, 0.1719, 0.8697, 0.2031, 0.5, 0.2031, 0.625, 0.1875, 0.625, 0.1875, 0.5, 0.2031, 0.63, 0.2031, 0.75, 0.1875, 0.75, 0.1875, 0.63, 0.2031, 0.8697, 0.2031, 0.875, 0.1875, 0.875, 0.1875, 0.8697, 0.2188, 0.5, 0.2188, 0.625, 0.2031, 0.625, 0.2031, 0.5, 0.2188, 0.63, 0.2188, 0.75, 0.2031, 0.75, 0.2031, 0.63, 0.2188, 0.8697, 0.2188, 0.875, 0.2031, 0.875, 0.2031, 0.8697, 0.2344, 0.5, 0.2344, 0.625, 0.2188, 0.625, 0.2188, 0.5, 0.2344, 0.63, 0.2344, 0.75, 0.2188, 0.75, 0.2188, 0.63, 0.2344, 0.8697, 0.2344, 0.875, 0.2188, 0.875, 0.2188, 0.8697, 0.25, 0.5, 0.25, 0.625, 0.2344, 0.625, 0.2344, 0.5, 0.25, 0.63, 0.25, 0.75, 0.2344, 0.75, 0.2344, 0.63, 0.25, 0.8697, 0.25, 0.875, 0.2344, 0.875, 0.2344, 0.8697, 0.2656, 0.5, 0.2656, 0.625, 0.25, 0.625, 0.25, 0.5, 0.2656, 0.63, 0.2656, 0.75, 0.25, 0.75, 0.25, 0.63, 0.2656, 0.8697, 0.2656, 0.875, 0.25, 0.875, 0.25, 0.8697, 0.2812, 0.5, 0.2812, 0.625, 0.2656, 0.625, 0.2656, 0.5, 0.2812, 0.63, 0.2812, 0.75, 0.2656, 0.75, 0.2656, 0.63, 0.2812, 0.8697, 0.2812, 0.875, 0.2656, 0.875, 0.2656, 0.8697, 0.2969, 0.5, 0.2969, 0.625, 0.2812, 0.625, 0.2812, 0.5, 0.2969, 0.63, 0.2969, 0.75, 0.2812, 0.75, 0.2812, 0.63, 0.2969, 0.8697, 0.2969, 0.875, 0.2812, 0.875, 0.2812, 0.8697, 0.3125, 0.5, 0.3125, 0.625, 0.2969, 0.625, 0.2969, 0.5, 0.3125, 0.63, 0.3125, 0.75, 0.2969, 0.75, 0.2969, 0.63, 0.3125, 0.8697, 0.3125, 0.875, 0.2969, 0.875, 0.2969, 0.8697, 0.3281, 0.5, 0.3281, 0.625, 0.3125, 0.625, 0.3125, 0.5, 0.3281, 0.63, 0.3281, 0.75, 0.3125, 0.75, 0.3125, 0.63, 0.3281, 0.8697, 0.3281, 0.875, 0.3125, 0.875, 0.3125, 0.8697, 0.3438, 0.5, 0.3438, 0.625, 0.3281, 0.625, 0.3281, 0.5, 0.3438, 0.63, 0.3438, 0.75, 0.3281, 0.75, 0.3281, 0.63, 0.3438, 0.8697, 0.3438, 0.875, 0.3281, 0.875, 0.3281, 0.8697, 0.3594, 0.5, 0.3594, 0.625, 0.3438, 0.625, 0.3438, 0.5, 0.3594, 0.63, 0.3594, 0.75, 0.3438, 0.75, 0.3438, 0.63, 0.3594, 0.8697, 0.3594, 0.875, 0.3438, 0.875, 0.3438, 0.8697, 0.375, 0.5, 0.375, 0.625, 0.3594, 0.625, 0.3594, 0.5, 0.375, 0.63, 0.375, 0.75, 0.3594, 0.75, 0.3594, 0.63, 0.375, 0.8697, 0.375, 0.875, 0.3594, 0.875, 0.3594, 0.8697, 0.3906, 0.5, 0.3906, 0.625, 0.375, 0.625, 0.375, 0.5, 0.3906, 0.63, 0.3906, 0.75, 0.375, 0.75, 0.375, 0.63, 0.3906, 0.8697, 0.3906, 0.875, 0.375, 0.875, 0.375, 0.8697, 0.4062, 0.5, 0.4062, 0.625, 0.3906, 0.625, 0.3906, 0.5, 0.4062, 0.63, 0.4062, 0.75, 0.3906, 0.75, 0.3906, 0.63, 0.4062, 0.8697, 0.4062, 0.875, 0.3906, 0.875, 0.3906, 0.8697, 0.4219, 0.5, 0.4219, 0.625, 0.4062, 0.625, 0.4062, 0.5, 0.4219, 0.63, 0.4219, 0.75, 0.4062, 0.75, 0.4062, 0.63, 0.4219, 0.8697, 0.4219, 0.875, 0.4062, 0.875, 0.4062, 0.8697, 0.4375, 0.5, 0.4375, 0.625, 0.4219, 0.625, 0.4219, 0.5, 0.4375, 0.63, 0.4375, 0.75, 0.4219, 0.75, 0.4219, 0.63, 0.4375, 0.8697, 0.4375, 0.875, 0.4219, 0.875, 0.4219, 0.8697, 0.4531, 0.5, 0.4531, 0.625, 0.4375, 0.625, 0.4375, 0.5, 0.4531, 0.63, 0.4531, 0.75, 0.4375, 0.75, 0.4375, 0.63, 0.4531, 0.8697, 0.4531, 0.875, 0.4375, 0.875, 0.4375, 0.8697, 0.4688, 0.5, 0.4688, 0.625, 0.4531, 0.625, 0.4531, 0.5, 0.4688, 0.63, 0.4687, 0.75, 0.4531, 0.75, 0.4531, 0.63, 0.4688, 0.8697, 0.4688, 0.875, 0.4531, 0.875, 0.4531, 0.8697, 0.4844, 0.5, 0.4844, 0.625, 0.4688, 0.625, 0.4688, 0.5, 0.4844, 0.63, 0.4844, 0.75, 0.4687, 0.75, 0.4688, 0.63, 0.4844, 0.8697, 0.4844, 0.875, 0.4688, 0.875, 0.4688, 0.8697, 0.5, 0.5, 0.5, 0.625, 0.4844, 0.625, 0.4844, 0.5, 0.5, 0.63, 0.5, 0.75, 0.4844, 0.75, 0.4844, 0.63, 0.5, 0.8697, 0.5, 0.875, 0.4844, 0.875, 0.4844, 0.8697, 0.5156, 0.5, 0.5156, 0.625, 0.5, 0.625, 0.5, 0.5, 0.5156, 0.63, 0.5156, 0.75, 0.5, 0.75, 0.5, 0.63, 0.5156, 0.8697, 0.5156, 0.875, 0.5, 0.875, 0.5, 0.8697, 0.5312, 0.5, 0.5312, 0.625, 0.5156, 0.625, 0.5156, 0.5, 0.5312, 0.63, 0.5312, 0.75, 0.5156, 0.75, 0.5156, 0.63, 0.5312, 0.8697, 0.5312, 0.875, 0.5156, 0.875, 0.5156, 0.8697, 0.5469, 0.5, 0.5469, 0.625, 0.5312, 0.625, 0.5312, 0.5, 0.5469, 0.63, 0.5469, 0.75, 0.5312, 0.75, 0.5312, 0.63, 0.5469, 0.8697, 0.5469, 0.875, 0.5312, 0.875, 0.5312, 0.8697, 0.5625, 0.5, 0.5625, 0.625, 0.5469, 0.625, 0.5469, 0.5, 0.5625, 0.63, 0.5625, 0.75, 0.5469, 0.75, 0.5469, 0.63, 0.5625, 0.8697, 0.5625, 0.875, 0.5469, 0.875, 0.5469, 0.8697, 0.5781, 0.5, 0.5781, 0.625, 0.5625, 0.625, 0.5625, 0.5, 0.5781, 0.63, 0.5781, 0.75, 0.5625, 0.75, 0.5625, 0.63, 0.5781, 0.8697, 0.5781, 0.875, 0.5625, 0.875, 0.5625, 0.8697, 0.5938, 0.5, 0.5938, 0.625, 0.5781, 0.625, 0.5781, 0.5, 0.5938, 0.63, 0.5938, 0.75, 0.5781, 0.75, 0.5781, 0.63, 0.5938, 0.8697, 0.5938, 0.875, 0.5781, 0.875, 0.5781, 0.8697, 0.6094, 0.5, 0.6094, 0.625, 0.5938, 0.625, 0.5938, 0.5, 0.6094, 0.63, 0.6094, 0.75, 0.5938, 0.75, 0.5938, 0.63, 0.6094, 0.8697, 0.6094, 0.875, 0.5938, 0.875, 0.5938, 0.8697, 0.625, 0.5, 0.625, 0.625, 0.6094, 0.625, 0.6094, 0.5, 0.625, 0.63, 0.625, 0.75, 0.6094, 0.75, 0.6094, 0.63, 0.625, 0.8697, 0.625, 0.875, 0.6094, 0.875, 0.6094, 0.8697, 0.6406, 0.5, 0.6406, 0.625, 0.625, 0.625, 0.625, 0.5, 0.6406, 0.63, 0.6406, 0.75, 0.625, 0.75, 0.625, 0.63, 0.6406, 0.8697, 0.6406, 0.875, 0.625, 0.875, 0.625, 0.8697, 0.6562, 0.5, 0.6562, 0.625, 0.6406, 0.625, 0.6406, 0.5, 0.6562, 0.63, 0.6562, 0.75, 0.6406, 0.75, 0.6406, 0.63, 0.6562, 0.8697, 0.6562, 0.875, 0.6406, 0.875, 0.6406, 0.8697, 0.6719, 0.5, 0.6719, 0.625, 0.6562, 0.625, 0.6562, 0.5, 0.6719, 0.63, 0.6719, 0.75, 0.6562, 0.75, 0.6562, 0.63, 0.6719, 0.8697, 0.6719, 0.875, 0.6562, 0.875, 0.6562, 0.8697, 0.6875, 0.5, 0.6875, 0.625, 0.6719, 0.625, 0.6719, 0.5, 0.6875, 0.63, 0.6875, 0.75, 0.6719, 0.75, 0.6719, 0.63, 0.6875, 0.8697, 0.6875, 0.875, 0.6719, 0.875, 0.6719, 0.8697, 0.7031, 0.5, 0.7031, 0.625, 0.6875, 0.625, 0.6875, 0.5, 0.7031, 0.63, 0.7031, 0.75, 0.6875, 0.75, 0.6875, 0.63, 0.7031, 0.8697, 0.7031, 0.875, 0.6875, 0.875, 0.6875, 0.8697, 0.7188, 0.5, 0.7188, 0.625, 0.7031, 0.625, 0.7031, 0.5, 0.7188, 0.63, 0.7188, 0.75, 0.7031, 0.75, 0.7031, 0.63, 0.7188, 0.8697, 0.7188, 0.875, 0.7031, 0.875, 0.7031, 0.8697, 0.7344, 0.5, 0.7344, 0.625, 0.7188, 0.625, 0.7188, 0.5, 0.7344, 0.63, 0.7344, 0.75, 0.7188, 0.75, 0.7188, 0.63, 0.7344, 0.8697, 0.7344, 0.875, 0.7188, 0.875, 0.7188, 0.8697, 0.75, 0.5, 0.75, 0.625, 0.7344, 0.625, 0.7344, 0.5, 0.75, 0.63, 0.75, 0.75, 0.7344, 0.75, 0.7344, 0.63, 0.75, 0.8697, 0.75, 0.875, 0.7344, 0.875, 0.7344, 0.8697, 0.7656, 0.5, 0.7656, 0.625, 0.75, 0.625, 0.75, 0.5, 0.7656, 0.63, 0.7656, 0.75, 0.75, 0.75, 0.75, 0.63, 0.7656, 0.8697, 0.7656, 0.875, 0.75, 0.875, 0.75, 0.8697, 0.7812, 0.5, 0.7812, 0.625, 0.7656, 0.625, 0.7656, 0.5, 0.7813, 0.63, 0.7812, 0.75, 0.7656, 0.75, 0.7656, 0.63, 0.7813, 0.8697, 0.7812, 0.875, 0.7656, 0.875, 0.7656, 0.8697, 0.7969, 0.5, 0.7969, 0.625, 0.7812, 0.625, 0.7812, 0.5, 0.7969, 0.63, 0.7969, 0.75, 0.7812, 0.75, 0.7813, 0.63, 0.7969, 0.8697, 0.7969, 0.875, 0.7812, 0.875, 0.7813, 0.8697, 0.8125, 0.5, 0.8125, 0.625, 0.7969, 0.625, 0.7969, 0.5, 0.8125, 0.63, 0.8125, 0.75, 0.7969, 0.75, 0.7969, 0.63, 0.8125, 0.8697, 0.8125, 0.875, 0.7969, 0.875, 0.7969, 0.8697, 0.8281, 0.5, 0.8281, 0.625, 0.8125, 0.625, 0.8125, 0.5, 0.8281, 0.63, 0.8281, 0.75, 0.8125, 0.75, 0.8125, 0.63, 0.8281, 0.8697, 0.8281, 0.875, 0.8125, 0.875, 0.8125, 0.8697, 0.8438, 0.5, 0.8438, 0.625, 0.8281, 0.625, 0.8281, 0.5, 0.8437, 0.63, 0.8437, 0.75, 0.8281, 0.75, 0.8281, 0.63, 0.8438, 0.8697, 0.8438, 0.875, 0.8281, 0.875, 0.8281, 0.8697, 0.8594, 0.5, 0.8594, 0.625, 0.8438, 0.625, 0.8438, 0.5, 0.8594, 0.63, 0.8594, 0.75, 0.8437, 0.75, 0.8437, 0.63, 0.8594, 0.8697, 0.8594, 0.875, 0.8438, 0.875, 0.8438, 0.8697, 0.875, 0.5, 0.875, 0.625, 0.8594, 0.625, 0.8594, 0.5, 0.875, 0.63, 0.875, 0.75, 0.8594, 0.75, 0.8594, 0.63, 0.875, 0.8697, 0.875, 0.875, 0.8594, 0.875, 0.8594, 0.8697, 0.8906, 0.5, 0.8906, 0.625, 0.875, 0.625, 0.875, 0.5, 0.8906, 0.63, 0.8906, 0.75, 0.875, 0.75, 0.875, 0.63, 0.8906, 0.8697, 0.8906, 0.875, 0.875, 0.875, 0.875, 0.8697, 0.9062, 0.5, 0.9062, 0.625, 0.8906, 0.625, 0.8906, 0.5, 0.9062, 0.63, 0.9062, 0.75, 0.8906, 0.75, 0.8906, 0.63, 0.9062, 0.8697, 0.9062, 0.875, 0.8906, 0.875, 0.8906, 0.8697, 0.9219, 0.5, 0.9219, 0.625, 0.9062, 0.625, 0.9062, 0.5, 0.9219, 0.63, 0.9219, 0.75, 0.9062, 0.75, 0.9062, 0.63, 0.9219, 0.8697, 0.9219, 0.875, 0.9062, 0.875, 0.9062, 0.8697, 0.9375, 0.5, 0.9375, 0.625, 0.9219, 0.625, 0.9219, 0.5, 0.9375, 0.63, 0.9375, 0.75, 0.9219, 0.75, 0.9219, 0.63, 0.9375, 0.8697, 0.9375, 0.875, 0.9219, 0.875, 0.9219, 0.8697, 0.9531, 0.5, 0.9531, 0.625, 0.9375, 0.625, 0.9375, 0.5, 0.9531, 0.63, 0.9531, 0.75, 0.9375, 0.75, 0.9375, 0.63, 0.9531, 0.8697, 0.9531, 0.875, 0.9375, 0.875, 0.9375, 0.8697, 0.9688, 0.5, 0.9688, 0.625, 0.9531, 0.625, 0.9531, 0.5, 0.9688, 0.63, 0.9688, 0.75, 0.9531, 0.75, 0.9531, 0.63, 0.9688, 0.8697, 0.9688, 0.875, 0.9531, 0.875, 0.9531, 0.8697, 0.9844, 0.5, 0.9844, 0.625, 0.9688, 0.625, 0.9688, 0.5, 0.9844, 0.63, 0.9844, 0.75, 0.9688, 0.75, 0.9688, 0.63, 0.9688, 0.8697, 0.9844, 0.8697, 0.9844, 0.8697, 0.9688, 0.8697, 1.0, 0.5, 1.0, 0.625, 0.9844, 0.625, 0.9844, 0.5, 1.0, 0.63, 1.0, 0.75, 0.9844, 0.75, 0.9844, 0.63, 0.01562, 0.875, 0.0, 0.875, 0.0, 0.875, 0.01562, 0.875, 1.0, 0.75, 1.0, 0.8697, 0.9844, 0.8697, 0.9844, 0.75, 0.9844, 0.75, 0.9844, 0.8697, 0.9688, 0.8697, 0.9688, 0.75, 0.9688, 0.75, 0.9688, 0.8697, 0.9531, 0.8697, 0.9531, 0.75, 0.9531, 0.75, 0.9531, 0.8697, 0.9375, 0.8697, 0.9375, 0.75, 0.9375, 0.75, 0.9375, 0.8697, 0.9219, 0.8697, 0.9219, 0.75, 0.9219, 0.75, 0.9219, 0.8697, 0.9062, 0.8697, 0.9062, 0.75, 0.9062, 0.75, 0.9062, 0.8697, 0.8906, 0.8697, 0.8906, 0.75, 0.8906, 0.75, 0.8906, 0.8697, 0.875, 0.8697, 0.875, 0.75, 0.875, 0.75, 0.875, 0.8697, 0.8594, 0.8697, 0.8594, 0.75, 0.8594, 0.75, 0.8594, 0.8697, 0.8438, 0.8697, 0.8437, 0.75, 0.8437, 0.75, 0.8438, 0.8697, 0.8281, 0.8697, 0.8281, 0.75, 0.8281, 0.75, 0.8281, 0.8697, 0.8125, 0.8697, 0.8125, 0.75, 0.8125, 0.75, 0.8125, 0.8697, 0.7969, 0.8697, 0.7969, 0.75, 0.7969, 0.75, 0.7969, 0.8697, 0.7813, 0.8697, 0.7812, 0.75, 0.7812, 0.75, 0.7813, 0.8697, 0.7656, 0.8697, 0.7656, 0.75, 0.7656, 0.75, 0.7656, 0.8697, 0.75, 0.8697, 0.75, 0.75, 0.75, 0.75, 0.75, 0.8697, 0.7344, 0.8697, 0.7344, 0.75, 0.7344, 0.75, 0.7344, 0.8697, 0.7188, 0.8697, 0.7188, 0.75, 0.7188, 0.75, 0.7188, 0.8697, 0.7031, 0.8697, 0.7031, 0.75, 0.7031, 0.75, 0.7031, 0.8697, 0.6875, 0.8697, 0.6875, 0.75, 0.6875, 0.75, 0.6875, 0.8697, 0.6719, 0.8697, 0.6719, 0.75, 0.6719, 0.75, 0.6719, 0.8697, 0.6562, 0.8697, 0.6562, 0.75, 0.6562, 0.75, 0.6562, 0.8697, 0.6406, 0.8697, 0.6406, 0.75, 0.6406, 0.75, 0.6406, 0.8697, 0.625, 0.8697, 0.625, 0.75, 0.625, 0.75, 0.625, 0.8697, 0.6094, 0.8697, 0.6094, 0.75, 0.6094, 0.75, 0.6094, 0.8697, 0.5938, 0.8697, 0.5938, 0.75, 0.5938, 0.75, 0.5938, 0.8697, 0.5781, 0.8697, 0.5781, 0.75, 0.5781, 0.75, 0.5781, 0.8697, 0.5625, 0.8697, 0.5625, 0.75, 0.5625, 0.75, 0.5625, 0.8697, 0.5469, 0.8697, 0.5469, 0.75, 0.5469, 0.75, 0.5469, 0.8697, 0.5312, 0.8697, 0.5312, 0.75, 0.5312, 0.75, 0.5312, 0.8697, 0.5156, 0.8697, 0.5156, 0.75, 0.5156, 0.75, 0.5156, 0.8697, 0.5, 0.8697, 0.5, 0.75, 0.5, 0.75, 0.5, 0.8697, 0.4844, 0.8697, 0.4844, 0.75, 0.4844, 0.75, 0.4844, 0.8697, 0.4688, 0.8697, 0.4687, 0.75, 0.4687, 0.75, 0.4688, 0.8697, 0.4531, 0.8697, 0.4531, 0.75, 0.4531, 0.75, 0.4531, 0.8697, 0.4375, 0.8697, 0.4375, 0.75, 0.4375, 0.75, 0.4375, 0.8697, 0.4219, 0.8697, 0.4219, 0.75, 0.4219, 0.75, 0.4219, 0.8697, 0.4062, 0.8697, 0.4062, 0.75, 0.4062, 0.75, 0.4062, 0.8697, 0.3906, 0.8697, 0.3906, 0.75, 0.3906, 0.75, 0.3906, 0.8697, 0.375, 0.8697, 0.375, 0.75, 0.375, 0.75, 0.375, 0.8697, 0.3594, 0.8697, 0.3594, 0.75, 0.3594, 0.75, 0.3594, 0.8697, 0.3438, 0.8697, 0.3438, 0.75, 0.3438, 0.75, 0.3438, 0.8697, 0.3281, 0.8697, 0.3281, 0.75, 0.3281, 0.75, 0.3281, 0.8697, 0.3125, 0.8697, 0.3125, 0.75, 0.3125, 0.75, 0.3125, 0.8697, 0.2969, 0.8697, 0.2969, 0.75, 0.2969, 0.75, 0.2969, 0.8697, 0.2812, 0.8697, 0.2812, 0.75, 0.2812, 0.75, 0.2812, 0.8697, 0.2656, 0.8697, 0.2656, 0.75, 0.2656, 0.75, 0.2656, 0.8697, 0.25, 0.8697, 0.25, 0.75, 0.25, 0.75, 0.25, 0.8697, 0.2344, 0.8697, 0.2344, 0.75, 0.2344, 0.75, 0.2344, 0.8697, 0.2188, 0.8697, 0.2188, 0.75, 0.2188, 0.75, 0.2188, 0.8697, 0.2031, 0.8697, 0.2031, 0.75, 0.2031, 0.75, 0.2031, 0.8697, 0.1875, 0.8697, 0.1875, 0.75, 0.1875, 0.75, 0.1875, 0.8697, 0.1719, 0.8697, 0.1719, 0.75, 0.1719, 0.75, 0.1719, 0.8697, 0.1562, 0.8697, 0.1562, 0.75, 0.1562, 0.75, 0.1562, 0.8697, 0.1406, 0.8697, 0.1406, 0.75, 0.1406, 0.75, 0.1406, 0.8697, 0.125, 0.8697, 0.125, 0.75, 0.125, 0.75, 0.125, 0.8697, 0.1094, 0.8697, 0.1094, 0.75, 0.1094, 0.75, 0.1094, 0.8697, 0.09375, 0.8697, 0.09375, 0.75, 0.09375, 0.75, 0.09375, 0.8697, 0.07812, 0.8697, 0.07812, 0.75, 0.07812, 0.75, 0.07812, 0.8697, 0.0625, 0.8697, 0.0625, 0.75, 0.0625, 0.75, 0.0625, 0.8697, 0.04688, 0.8697, 0.04688, 0.75, 0.04688, 0.75, 0.04688, 0.8697, 0.03125, 0.8697, 0.03125, 0.75, 0.03125, 0.75, 0.03125, 0.8697, 0.01562, 0.8697, 0.01562, 0.75, 0.01562, 0.75, 0.01562, 0.8697, 0.0, 0.8697, 0.0, 0.75, 0.0625, 0.63, 0.04688, 0.63, 0.04688, 0.63, 0.0625, 0.63, 0.9844, 0.625, 1.0, 0.625, 1.0, 0.625, 0.9844, 0.625, 0.9688, 0.625, 0.9688, 0.63, 0.9531, 0.63, 0.9531, 0.625, 0.9531, 0.625, 0.9531, 0.63, 0.9375, 0.63, 0.9375, 0.625, 0.9375, 0.625, 0.9375, 0.63, 0.9219, 0.63, 0.9219, 0.625, 0.9219, 0.625, 0.9219, 0.63, 0.9062, 0.63, 0.9062, 0.625, 0.9062, 0.625, 0.9062, 0.63, 0.8906, 0.63, 0.8906, 0.625, 0.8906, 0.625, 0.8906, 0.63, 0.875, 0.63, 0.875, 0.625, 0.875, 0.625, 0.875, 0.63, 0.8594, 0.63, 0.8594, 0.625, 0.8594, 0.625, 0.8594, 0.63, 0.8437, 0.63, 0.8438, 0.625, 0.8438, 0.625, 0.8437, 0.63, 0.8281, 0.63, 0.8281, 0.625, 0.8281, 0.625, 0.8281, 0.63, 0.8125, 0.63, 0.8125, 0.625, 0.8125, 0.625, 0.8125, 0.63, 0.7969, 0.63, 0.7969, 0.625, 0.7969, 0.625, 0.7969, 0.63, 0.7813, 0.63, 0.7812, 0.625, 0.7812, 0.625, 0.7813, 0.63, 0.7656, 0.63, 0.7656, 0.625, 0.7656, 0.625, 0.7656, 0.63, 0.75, 0.63, 0.75, 0.625, 0.75, 0.625, 0.75, 0.63, 0.7344, 0.63, 0.7344, 0.625, 0.7344, 0.625, 0.7344, 0.63, 0.7188, 0.63, 0.7188, 0.625, 0.7188, 0.625, 0.7188, 0.63, 0.7031, 0.63, 0.7031, 0.625, 0.7031, 0.625, 0.7031, 0.63, 0.6875, 0.63, 0.6875, 0.625, 0.6875, 0.625, 0.6875, 0.63, 0.6719, 0.63, 0.6719, 0.625, 0.6719, 0.625, 0.6719, 0.63, 0.6562, 0.63, 0.6562, 0.625, 0.6562, 0.625, 0.6562, 0.63, 0.6406, 0.63, 0.6406, 0.625, 0.6406, 0.625, 0.6406, 0.63, 0.625, 0.63, 0.625, 0.625, 0.625, 0.625, 0.625, 0.63, 0.6094, 0.63, 0.6094, 0.625, 0.6094, 0.625, 0.6094, 0.63, 0.5938, 0.63, 0.5938, 0.625, 0.5938, 0.625, 0.5938, 0.63, 0.5781, 0.63, 0.5781, 0.625, 0.5781, 0.625, 0.5781, 0.63, 0.5625, 0.63, 0.5625, 0.625, 0.5625, 0.625, 0.5625, 0.63, 0.5469, 0.63, 0.5469, 0.625, 0.5469, 0.625, 0.5469, 0.63, 0.5312, 0.63, 0.5312, 0.625, 0.5312, 0.625, 0.5312, 0.63, 0.5156, 0.63, 0.5156, 0.625, 0.5156, 0.625, 0.5156, 0.63, 0.5, 0.63, 0.5, 0.625, 0.5, 0.625, 0.5, 0.63, 0.4844, 0.63, 0.4844, 0.625, 0.4844, 0.625, 0.4844, 0.63, 0.4688, 0.63, 0.4688, 0.625, 0.4688, 0.625, 0.4688, 0.63, 0.4531, 0.63, 0.4531, 0.625, 0.4531, 0.625, 0.4531, 0.63, 0.4375, 0.63, 0.4375, 0.625, 0.4375, 0.625, 0.4375, 0.63, 0.4219, 0.63, 0.4219, 0.625, 0.4219, 0.625, 0.4219, 0.63, 0.4062, 0.63, 0.4062, 0.625, 0.4062, 0.625, 0.4062, 0.63, 0.3906, 0.63, 0.3906, 0.625, 0.3906, 0.625, 0.3906, 0.63, 0.375, 0.63, 0.375, 0.625, 0.375, 0.625, 0.375, 0.63, 0.3594, 0.63, 0.3594, 0.625, 0.3594, 0.625, 0.3594, 0.63, 0.3438, 0.63, 0.3438, 0.625, 0.3438, 0.625, 0.3438, 0.63, 0.3281, 0.63, 0.3281, 0.625, 0.3281, 0.625, 0.3281, 0.63, 0.3125, 0.63, 0.3125, 0.625, 0.3125, 0.625, 0.3125, 0.63, 0.2969, 0.63, 0.2969, 0.625, 0.2969, 0.625, 0.2969, 0.63, 0.2812, 0.63, 0.2812, 0.625, 0.2812, 0.625, 0.2812, 0.63, 0.2656, 0.63, 0.2656, 0.625, 0.2656, 0.625, 0.2656, 0.63, 0.25, 0.63, 0.25, 0.625, 0.25, 0.625, 0.25, 0.63, 0.2344, 0.63, 0.2344, 0.625, 0.2344, 0.625, 0.2344, 0.63, 0.2188, 0.63, 0.2188, 0.625, 0.2188, 0.625, 0.2188, 0.63, 0.2031, 0.63, 0.2031, 0.625, 0.2031, 0.625, 0.2031, 0.63, 0.1875, 0.63, 0.1875, 0.625, 0.1875, 0.625, 0.1875, 0.63, 0.1719, 0.63, 0.1719, 0.625, 0.1719, 0.625, 0.1719, 0.63, 0.1562, 0.63, 0.1562, 0.625, 0.1562, 0.625, 0.1562, 0.63, 0.1406, 0.63, 0.1406, 0.625, 0.1406, 0.625, 0.1406, 0.63, 0.125, 0.63, 0.125, 0.625, 0.125, 0.625, 0.125, 0.63, 0.1094, 0.63, 0.1094, 0.625, 0.1094, 0.625, 0.1094, 0.63, 0.09375, 0.63, 0.09375, 0.625, 0.09375, 0.625, 0.09375, 0.63, 0.07812, 0.63, 0.07812, 0.625, 0.07812, 0.625, 0.07812, 0.63, 0.0625, 0.63, 0.0625, 0.625, 0.9844, 0.8697, 1.0, 0.8697, 1.0, 0.8697, 0.9844, 0.8697, 0.9844, 0.875, 0.9688, 0.875, 0.9688, 0.875, 0.9844, 0.875, 0.0, 0.625, 0.01562, 0.625, 0.01562, 0.625, 0.0, 0.625, 0.9688, 0.625, 0.9844, 0.625, 0.9844, 0.625, 0.9688, 0.625, 0.01562, 0.8697, 0.01562, 0.875, 0.0, 0.875, 0.0, 0.8697, 0.03125, 0.8697, 0.03125, 0.875, 0.01562, 0.875, 0.01562, 0.8697, 0.04688, 0.8697, 0.04688, 0.875, 0.03125, 0.875, 0.03125, 0.8697, 0.0625, 0.8697, 0.0625, 0.875, 0.04688, 0.875, 0.04688, 0.8697, 0.9844, 0.8697, 0.9844, 0.875, 0.9688, 0.875, 0.9688, 0.8697, 1.0, 0.8697, 1.0, 0.875, 0.9844, 0.875, 0.9844, 0.8697, 1.0, 0.625, 1.0, 0.63, 0.9844, 0.63, 0.9844, 0.625, 0.9844, 0.625, 0.9844, 0.63, 0.9688, 0.63, 0.9688, 0.625, 0.0625, 0.625, 0.0625, 0.63, 0.04688, 0.63, 0.04688, 0.625, 0.04688, 0.625, 0.04688, 0.63, 0.03125, 0.63, 0.03125, 0.625, 0.03125, 0.625, 0.03125, 0.63, 0.01562, 0.63, 0.01562, 0.625, 0.01562, 0.625, 0.01562, 0.63, 0.0, 0.63, 0.0, 0.625, 0.9688, 0.63, 0.9688, 0.625, 0.9688, 0.625, 0.9688, 0.63, 0.03125, 0.63, 0.01562, 0.63, 0.01562, 0.63, 0.03125, 0.63, 0.01562, 0.63, 0.0, 0.63, 0.0, 0.63, 0.01562, 0.63, 0.03125, 0.875, 0.01562, 0.875, 0.01562, 0.875, 0.03125, 0.875, 0.03125, 0.625, 0.04688, 0.625, 0.04688, 0.625, 0.03125, 0.625, 0.9688, 0.875, 0.9688, 0.8697, 0.9688, 0.8697, 0.9688, 0.875, 0.04688, 0.8697, 0.0625, 0.8697, 0.0625, 0.8697, 0.04688, 0.8697, 0.04688, 0.875, 0.03125, 0.875, 0.03125, 0.875, 0.04688, 0.875, 0.03125, 0.8697, 0.04688, 0.8697, 0.04688, 0.8697, 0.03125, 0.8697, 1.0, 0.63, 0.9844, 0.63, 0.9844, 0.63, 1.0, 0.63, 0.04688, 0.625, 0.0625, 0.625, 0.0625, 0.625, 0.04688, 0.625, 0.9844, 0.63, 0.9688, 0.63, 0.9688, 0.63, 0.9844, 0.63, 0.01562, 0.8697, 0.03125, 0.8697, 0.03125, 0.8697, 0.01562, 0.8697, 0.0, 0.8697, 0.01562, 0.8697, 0.01562, 0.8697, 0.0, 0.8697, 0.0625, 0.8697, 0.0625, 0.875, 0.0625, 0.875, 0.0625, 0.8697, 0.0625, 0.875, 0.04688, 0.875, 0.04688, 0.875, 0.0625, 0.875])
me_cylinder.use_remesh_fix_poles = True
me_cylinder.use_remesh_preserve_attributes = False
me_cylinder.update()
me_cube_004 = bpy.data.meshes.new('Cube.004')
me_cube_004.from_pydata([(-0.3575, 0.02108, 0.03002), (-0.3575, 0.02108, 0.3348), (-0.3575, 0.04648, 0.03002), (-0.3575, 0.04648, 0.3348), (0.2521, 0.02108, 0.03002), (0.2521, 0.02108, 0.3348), (0.2521, 0.04648, 0.03002), (0.2521, 0.04648, 0.3348), (-0.3067, 0.02108, 0.05542), (-0.3067, 0.02108, 0.3094), (-0.3067, 0.04648, 0.05542), (-0.3067, 0.04648, 0.3094), (0.2013, 0.02108, 0.05542), (0.2013, 0.02108, 0.3094), (0.2013, 0.04648, 0.05542), (0.2013, 0.04648, 0.3094)], [], [(0, 1, 3, 2), (6, 14, 15, 7), (6, 2, 3, 7, 15, 11, 10, 14), (6, 7, 5, 4), (8, 9, 1, 0), (8, 0, 4, 5, 1, 9, 13, 12), (2, 6, 4, 0), (7, 3, 1, 5), (9, 8, 10, 11), (13, 15, 14, 12), (10, 8, 12, 14), (9, 11, 15, 13)])
_uv = me_cube_004.uv_layers.new(name='UVMap')
_uv.uv.foreach_set('vector', [0.375, 0.0, 0.625, 0.0, 0.625, 0.25, 0.375, 0.25, 0.375, 0.5, 0.3958, 0.4792, 0.6042, 0.4792, 0.625, 0.5, 0.375, 0.5, 0.375, 0.25, 0.625, 0.25, 0.625, 0.5, 0.6042, 0.4792, 0.6042, 0.2708, 0.3958, 0.2708, 0.3958, 0.4792, 0.375, 0.5, 0.625, 0.5, 0.625, 0.75, 0.375, 0.75, 0.3958, 0.9792, 0.6042, 0.9792, 0.625, 1.0, 0.375, 1.0, 0.3958, 0.9792, 0.375, 1.0, 0.375, 0.75, 0.625, 0.75, 0.625, 1.0, 0.6042, 0.9792, 0.6042, 0.7708, 0.3958, 0.7708, 0.125, 0.5, 0.375, 0.5, 0.375, 0.75, 0.125, 0.75, 0.625, 0.5, 0.875, 0.5, 0.875, 0.75, 0.625, 0.75, 0.625, 0.0, 0.375, 0.0, 0.375, 0.25, 0.625, 0.25, 0.625, 0.75, 0.625, 0.5, 0.375, 0.5, 0.375, 0.75, 0.125, 0.5, 0.125, 0.75, 0.375, 0.75, 0.375, 0.5, 0.875, 0.75, 0.875, 0.5, 0.625, 0.5, 0.625, 0.75])
me_cube_004.use_remesh_fix_poles = True
me_cube_004.use_remesh_preserve_attributes = False
me_cube_004.update()
me_cube_006 = bpy.data.meshes.new('Cube.006')
me_cube_006.from_pydata([(-0.3067, 0.02108, 0.05542), (-0.3067, 0.02108, 0.3094), (-0.3067, 0.04648, 0.05542), (-0.3067, 0.04648, 0.3094), (0.2013, 0.02108, 0.05542), (0.2013, 0.02108, 0.3094), (0.2013, 0.04648, 0.05542), (0.2013, 0.04648, 0.3094)], [], [(0, 1, 3, 2), (2, 3, 7, 6), (6, 7, 5, 4), (4, 5, 1, 0), (2, 6, 4, 0), (7, 3, 1, 5)])
_uv = me_cube_006.uv_layers.new(name='UVMap')
_uv.uv.foreach_set('vector', [0.375, 0.0, 0.625, 0.0, 0.625, 0.25, 0.375, 0.25, 0.375, 0.25, 0.625, 0.25, 0.625, 0.5, 0.375, 0.5, 0.375, 0.5, 0.625, 0.5, 0.625, 0.75, 0.375, 0.75, 0.375, 0.75, 0.625, 0.75, 0.625, 1.0, 0.375, 1.0, 0.125, 0.5, 0.375, 0.5, 0.375, 0.75, 0.125, 0.75, 0.625, 0.5, 0.875, 0.5, 0.875, 0.75, 0.625, 0.75])
me_cube_006.use_remesh_fix_poles = True
me_cube_006.use_remesh_preserve_attributes = False
me_cube_006.update()

# ---- objects
ob_microwave_door = bpy.data.objects.new('Microwave Door', me_cube_002)
ob_microwave_door_handle = bpy.data.objects.new('Microwave Door Handle', me_cylinder)
ob_microwave_door_black_texture = bpy.data.objects.new('Microwave Door Black Texture', me_cube_004)
ob_microwave_door_grey_texture = bpy.data.objects.new('Microwave Door Grey Texture', me_cube_006)

# ---- transforms, parenting, visibility, modifiers, constraints
ob_microwave_door.location = (0.0, 0.0, 0.0)
ob_microwave_door_handle.location = (0.0, 0.0, 0.0)
ob_microwave_door_black_texture.location = (0.0, 0.0, 0.0)
ob_microwave_door_grey_texture.location = (0.0, 0.0, 0.0)

# ---- collection membership
col_door.objects.link(ob_microwave_door)
col_door.objects.link(ob_microwave_door_handle)
col_door.objects.link(ob_microwave_door_black_texture)
col_door.objects.link(ob_microwave_door_grey_texture)

# ---- scene / render settings (as saved in the file)
scene.frame_start = 1; scene.frame_end = 250; scene.frame_set(5)
scene.render.engine = 'BLENDER_EEVEE_NEXT'
scene.cycles.use_denoising = False
scene.cycles.samples = 128
scene.cycles.sampling_pattern = 'TABULATED_SOBOL'
scene.cycles.use_adaptive_sampling = False
scene.cycles.use_light_tree = False
scene.view_settings.view_transform = 'Filmic'
bpy.context.view_layer.update()

# ---- added for rendering (the .blend has no active camera): camera
cam_auto = bpy.data.cameras.new('AutoCamera')
cam_auto.lens = 50.0
cam_auto.sensor_width = 36.0
cam_auto.clip_end = 1000.0
ob_auto_camera = bpy.data.objects.new('AutoCamera', cam_auto)
scene.collection.objects.link(ob_auto_camera)
ob_auto_camera.location = (0.662297, -0.866596, 0.764717)
ob_auto_camera.rotation_euler = (1.09748, -7.21219e-08, 0.694738)
scene.camera = ob_auto_camera
bpy.context.view_layer.update()
